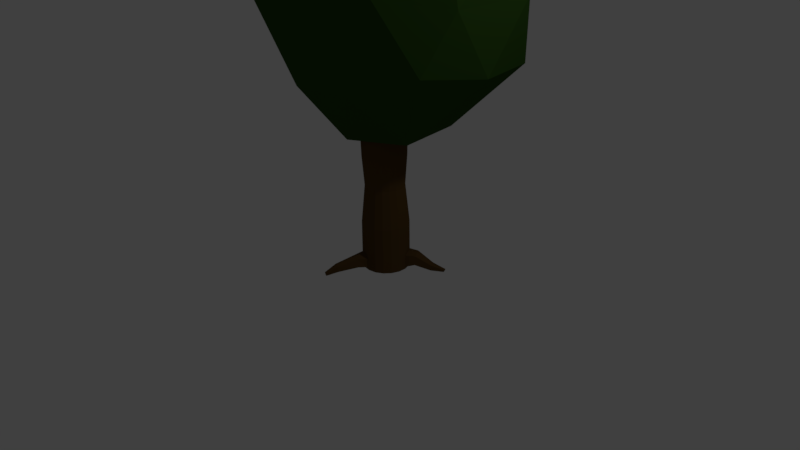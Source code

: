 # Source: simpleTree.blend  (saved by Blender 2.77.0; exported with 4.5.12 LTS)
import bpy
from mathutils import Matrix  # noqa: F401  (used for matrix-valued properties, if any)

bpy.ops.wm.read_factory_settings(use_empty=True)
scene = bpy.context.scene
scene.name = 'Scene'

# ---- collections
col_collection_1 = bpy.data.collections.new('Collection 1'); scene.collection.children.link(col_collection_1)

# ---- materials (node trees are filled in below, after node groups)
mat_trunksimple = bpy.data.materials.new('trunkSimple')
mat_trunksimple.alpha_threshold = 0.0
mat_trunksimple.diffuse_color = (0.1413, 0.06848, 0.0185, 1.0)
mat_trunksimple.specular_color = (0.05088, 0.05088, 0.05088)
mat_trunksimple.roughness = 0.5
mat_leaves = bpy.data.materials.new('leaves')
mat_leaves.alpha_threshold = 0.0
mat_leaves.diffuse_color = (0.0542, 0.1523, 0.01893, 1.0)
mat_leaves.specular_color = (0.0331, 0.0331, 0.0331)
mat_leaves.roughness = 0.5

# ---- material node trees
mat_trunksimple.use_nodes = True; mat_trunksimple.node_tree.nodes.clear()
_N = mat_trunksimple.node_tree.nodes; _L = mat_trunksimple.node_tree.links
n0 = _N.new('ShaderNodeOutputMaterial'); n0.name = 'Material Output'; n0.location = (300, 300)
n1 = _N.new('ShaderNodeBsdfDiffuse'); n1.name = 'Diffuse BSDF'; n1.location = (10, 300)
n1.inputs[0].default_value = (0.09531, 0.05286, 0.01521, 1.0)
_L.new(n1.outputs[0], n0.inputs[0])
n0.is_active_output = True
mat_leaves.use_nodes = True; mat_leaves.node_tree.nodes.clear()
_N = mat_leaves.node_tree.nodes; _L = mat_leaves.node_tree.links
n0 = _N.new('ShaderNodeOutputMaterial'); n0.name = 'Material Output'; n0.location = (300, 300)
n1 = _N.new('ShaderNodeBsdfDiffuse'); n1.name = 'Diffuse BSDF'; n1.location = (10, 300)
n1.inputs[0].default_value = (0.02878, 0.07658, 0.01092, 1.0)
_L.new(n1.outputs[0], n0.inputs[0])
n0.is_active_output = True

# ---- world
world_world = bpy.data.worlds.new('World'); scene.world = world_world
world_world.color = (0.05088, 0.05088, 0.05088)
world_world.use_sun_shadow = False
world_world.sun_shadow_jitter_overblur = 0.0
world_world.cycles.sampling_method = 'MANUAL'

# ---- cameras
cam_camera = bpy.data.cameras.new('Camera')
cam_camera.clip_end = 100.0
cam_camera.lens = 35.0
cam_camera.sensor_width = 32.0
cam_camera.sensor_height = 18.0
cam_camera.ortho_scale = 7.314
cam_camera.dof.focus_distance = 0.0

# ---- lights
light_lamp = bpy.data.lights.new('Lamp', 'POINT')
light_lamp.transmission_factor = 0.0
light_lamp.cutoff_distance = 30.0
light_lamp.energy = 100.0
light_lamp.shadow_buffer_clip_start = 1.001
light_lamp.shadow_soft_size = 0.1
light_lamp.shadow_maximum_resolution = 0.006
light_lamp.use_absolute_resolution = True

# ---- meshes
me_cylinder = bpy.data.meshes.new('Cylinder')
me_cylinder.from_pydata([(0.1263, 2.746, -0.3556), (1.231, 3.876, 0.593), (-0.3603, 3.557, 1.0), (-1.325, 3.873, -0.2398), (-0.3431, 3.846, -1.36), (1.255, 3.72, -1.09), (0.7229, 5.59, 1.232), (-0.9592, 5.414, 0.9223), (-1.054, 5.289, -1.072), (0.5729, 5.289, -1.448), (1.645, 5.475, -0.4185), (0.2561, 6.574, -0.2879), (-0.2161, 2.784, 0.4086), (0.6828, 2.912, 0.2625), (0.4471, 3.612, 0.9615), (1.438, 3.749, -0.2398), (0.5557, 2.899, -0.6005), (-0.5909, 3.027, -0.2272), (-1.026, 3.725, 0.6343), (-0.1659, 3.234, -1.031), (-0.9982, 3.749, -1.031), (0.4484, 3.713, -1.313), (1.484, 4.588, 0.3037), (1.534, 4.581, -0.7562), (-0.006302, 4.704, 1.178), (0.9525, 4.731, 1.005), (-1.654, 5.065, 0.2889), (-0.8747, 4.582, 1.185), (-0.8697, 4.717, -1.454), (-1.414, 4.581, -0.729), (1.024, 4.563, -1.412), (0.1432, 4.572, -1.588), (1.407, 5.897, 0.5043), (-0.378, 5.577, 1.355), (-1.177, 5.826, -0.2745), (-0.2946, 5.446, -1.68), (1.24, 5.587, -1.04), (0.527, 6.303, 0.6955), (1.113, 6.384, -0.2477), (-0.3723, 6.307, 0.5197), (-0.4869, 6.209, -0.863), (0.3748, 6.027, -1.157), (-9.24e-08, 1.021, -0.3054), (-9.24e-08, 1.632, -0.3054), (0.1044, 1.021, -0.287), (0.1044, 1.632, -0.287), (0.1963, 1.021, -0.2339), (0.1963, 1.632, -0.2339), (0.2645, 1.021, -0.1527), (0.2645, 1.632, -0.1527), (0.3007, 1.021, -0.05303), (0.3007, 1.632, -0.05303), (0.3007, 1.021, 0.05303), (0.3007, 1.632, 0.05303), (0.2645, 1.021, 0.1527), (0.2645, 1.632, 0.1527), (0.1963, 1.021, 0.2339), (0.1963, 1.632, 0.2339), (0.1044, 1.021, 0.287), (0.1044, 1.632, 0.287), (-4.629e-08, 1.021, 0.3054), (-4.629e-08, 1.632, 0.3054), (-0.1044, 1.021, 0.287), (-0.1044, 1.632, 0.287), (-0.1963, 1.021, 0.2339), (-0.1963, 1.632, 0.2339), (-0.2645, 1.021, 0.1527), (-0.2645, 1.632, 0.1527), (-0.3007, 1.021, 0.05303), (-0.3007, 1.632, 0.05303), (-0.3007, 1.021, -0.05303), (-0.3007, 1.632, -0.05303), (-0.2645, 1.021, -0.1527), (-0.2645, 1.632, -0.1527), (-0.1963, 1.021, -0.2339), (-0.1963, 1.632, -0.2339), (-0.1044, 1.021, -0.287), (-0.1044, 1.632, -0.287), (-2.016e-07, 3.313, -0.3054), (0.1044, 3.313, -0.287), (0.1963, 3.313, -0.2339), (0.2645, 3.313, -0.1527), (0.3007, 3.313, -0.05303), (0.3007, 3.313, 0.05303), (0.2645, 3.313, 0.1527), (0.1963, 3.313, 0.2339), (0.1044, 3.313, 0.287), (-1.555e-07, 3.313, 0.3054), (-0.1044, 3.313, 0.287), (-0.1963, 3.313, 0.2339), (-0.2645, 3.313, 0.1527), (-0.3007, 3.313, 0.05303), (-0.3007, 3.313, -0.05303), (-0.2645, 3.313, -0.1527), (-0.1963, 3.313, -0.2339), (-0.1044, 3.313, -0.287), (-9.24e-08, 1.215, -0.3054), (0.1044, 1.215, -0.287), (0.1963, 1.215, -0.2339), (0.2661, 1.243, -0.1512), (0.3007, 1.215, -0.05303), (0.3007, 1.215, 0.05303), (0.2645, 1.215, 0.1527), (0.1963, 1.215, 0.2339), (0.1044, 1.215, 0.287), (-0.01121, 1.18, 0.3045), (-0.1049, 1.237, 0.2849), (-0.1964, 1.2, 0.2377), (-0.2645, 1.215, 0.1527), (-0.3007, 1.215, 0.05303), (-0.3007, 1.215, -0.05303), (-0.2545, 1.207, -0.1605), (-0.1933, 1.245, -0.2395), (-0.1114, 1.182, -0.2859), (-3.223e-07, 4.557, -0.2623), (0.08971, 4.557, -0.2465), (0.1686, 4.557, -0.2009), (0.2272, 4.557, -0.1311), (0.2583, 4.557, -0.04555), (0.2583, 4.557, 0.04555), (0.2272, 4.557, 0.1313), (0.1688, 4.557, 0.2037), (0.09046, 4.556, 0.2547), (0.001381, 4.555, 0.2773), (-0.0878, 4.554, 0.2672), (-0.1665, 4.554, 0.224), (-0.2252, 4.554, 0.1521), (-0.2569, 4.555, 0.06099), (-0.2575, 4.556, -0.03692), (-0.2269, 4.557, -0.1281), (-0.1686, 4.557, -0.2007), (-0.08971, 4.557, -0.2465), (-0.1826, 2.534, 0.2177), (-0.2461, 2.534, 0.1421), (-0.1826, 2.534, -0.2177), (-0.09718, 2.534, -0.267), (0.2798, 2.534, -0.04934), (0.2798, 2.534, 0.04934), (-1.089e-07, 2.534, 0.2841), (-0.09718, 2.534, 0.267), (-0.2798, 2.534, -0.04934), (-0.2461, 2.534, -0.1421), (0.1826, 2.534, -0.2177), (0.2461, 2.534, -0.1421), (0.1826, 2.534, 0.2177), (0.09718, 2.534, 0.267), (-1.518e-07, 2.534, -0.2841), (0.09718, 2.534, -0.267), (-0.2798, 2.534, 0.04934), (0.2461, 2.534, 0.1421), (0.1044, 1.048, -0.287), (0.1963, 1.048, -0.2339), (0.2622, 1.034, -0.1525), (0.3007, 1.048, -0.05303), (0.3007, 1.048, 0.05303), (0.2645, 1.048, 0.1527), (0.1963, 1.048, 0.2339), (0.1044, 1.048, 0.287), (-0.01517, 1.061, 0.3159), (-0.1027, 1.038, 0.2892), (-0.1887, 1.069, 0.2398), (-0.2645, 1.048, 0.1527), (-0.3007, 1.048, 0.05303), (-0.3007, 1.048, -0.05303), (-0.2489, 1.08, -0.1599), (-0.1962, 1.046, -0.2356), (-0.105, 1.071, -0.284), (-9.24e-08, 1.048, -0.3054), (-0.429, 1.041, -0.5595), (-0.4207, 1.047, -0.5705), (-0.4082, 1.041, -0.573), (-0.3817, 1.04, -0.5077), (-0.4162, 1.021, -0.562), (-0.4047, 1.022, -0.5669), (-0.1789, 1.08, -0.3273), (-0.1801, 1.198, -0.3293), (-0.294, 1.198, -0.235), (-0.2928, 1.08, -0.233), (-0.2441, 1.079, -0.2913), (-0.2419, 1.208, -0.2992), (0.6744, 1.026, -0.4105), (0.6882, 1.029, -0.3962), (0.6923, 1.027, -0.3774), (0.6627, 0.9991, -0.403), (0.6728, 0.9961, -0.3872), (0.6805, 1.0, -0.37), (0.5396, 1.088, -0.3194), (0.5081, 1.077, -0.3554), (0.5001, 1.006, -0.3503), (0.5427, 1.049, -0.3156), (0.5454, 1.007, -0.2703), (0.5534, 1.078, -0.2754), (0.3117, 1.208, -0.2776), (0.3601, 1.066, -0.2112), (0.3937, 1.208, -0.1349), (0.367, 1.229, -0.2126), (0.3087, 1.077, -0.2756), (0.3907, 1.078, -0.133), (-0.221, 2.138, 0.1276), (-0.08728, 2.138, -0.2398), (0.2513, 2.138, 0.04431), (-0.08728, 2.138, 0.2398), (-0.221, 2.138, -0.1276), (0.221, 2.138, -0.1276), (0.08728, 2.138, 0.2398), (0.08728, 2.138, -0.2398), (-0.2513, 2.138, 0.04431), (0.221, 2.138, 0.1276), (-0.164, 2.138, 0.1955), (-0.164, 2.138, -0.1955), (0.2513, 2.138, -0.04431), (-8.921e-08, 2.138, 0.2552), (-0.2513, 2.138, -0.04431), (0.164, 2.138, -0.1955), (0.164, 2.138, 0.1955), (-1.277e-07, 2.138, -0.2552), (-0.3072, 1.029, 0.7748), (-0.3282, 1.036, 0.7702), (-0.3457, 1.029, 0.7571), (-0.3039, 0.9959, 0.7672), (-0.3242, 0.9931, 0.7616), (-0.3424, 0.9962, 0.7494), (-0.2094, 1.117, 0.6504), (-0.2071, 1.043, 0.645), (-0.2524, 1.038, 0.6363), (-0.2935, 1.044, 0.611), (-0.255, 1.134, 0.6402), (-0.2957, 1.117, 0.6163), (-0.07315, 1.077, 0.4249), (-0.2129, 1.092, 0.3732), (-0.08978, 1.186, 0.4234), (-0.1472, 1.07, 0.4125), (-0.1543, 1.205, 0.4125), (-0.2195, 1.179, 0.3712)], [], [(0, 13, 12), (1, 13, 15), (0, 12, 17), (0, 17, 19), (0, 19, 16), (1, 15, 22), (2, 14, 24), (3, 18, 26), (4, 20, 28), (5, 21, 30), (1, 22, 25), (2, 24, 27), (3, 26, 29), (4, 28, 31), (5, 30, 23), (6, 32, 37), (7, 33, 39), (8, 34, 40), (9, 35, 41), (10, 36, 38), (38, 41, 11), (38, 36, 41), (36, 9, 41), (41, 40, 11), (41, 35, 40), (35, 8, 40), (40, 39, 11), (40, 34, 39), (34, 7, 39), (39, 37, 11), (39, 33, 37), (33, 6, 37), (37, 38, 11), (37, 32, 38), (32, 10, 38), (23, 36, 10), (23, 30, 36), (30, 9, 36), (31, 35, 9), (31, 28, 35), (28, 8, 35), (29, 34, 8), (29, 26, 34), (26, 7, 34), (27, 33, 7), (27, 24, 33), (24, 6, 33), (25, 32, 6), (25, 22, 32), (22, 10, 32), (30, 31, 9), (30, 21, 31), (21, 4, 31), (28, 29, 8), (28, 20, 29), (20, 3, 29), (26, 27, 7), (26, 18, 27), (18, 2, 27), (24, 25, 6), (24, 14, 25), (14, 1, 25), (22, 23, 10), (22, 15, 23), (15, 5, 23), (16, 21, 5), (16, 19, 21), (19, 4, 21), (19, 20, 4), (19, 17, 20), (17, 3, 20), (17, 18, 3), (17, 12, 18), (12, 2, 18), (15, 16, 5), (15, 13, 16), (13, 0, 16), (12, 14, 2), (12, 13, 14), (13, 1, 14), (96, 43, 45, 97), (97, 45, 47, 98), (98, 47, 49, 99), (99, 49, 51, 100), (100, 51, 53, 101), (101, 53, 55, 102), (102, 55, 57, 103), (103, 57, 59, 104), (104, 59, 61, 105), (105, 61, 63, 106), (106, 63, 65, 107), (107, 65, 67, 108), (108, 67, 69, 109), (109, 69, 71, 110), (110, 71, 73, 111), (111, 73, 75, 112), (133, 132, 89, 90), (112, 75, 77, 113), (113, 77, 43, 96), (42, 44, 46, 48, 50, 52, 54, 56, 58, 60, 62, 64, 66, 68, 70, 72, 74, 76), (84, 83, 119, 120), (135, 134, 94, 95), (137, 136, 82, 83), (139, 138, 87, 88), (141, 140, 92, 93), (143, 142, 80, 81), (145, 144, 85, 86), (147, 146, 78, 79), (148, 133, 90, 91), (146, 135, 95, 78), (149, 137, 83, 84), (132, 139, 88, 89), (134, 141, 93, 94), (136, 143, 81, 82), (138, 145, 86, 87), (140, 148, 91, 92), (142, 147, 79, 80), (144, 149, 84, 85), (166, 113, 96, 167), (177, 176, 168, 171), (175, 174, 173, 170), (163, 110, 111, 164), (162, 109, 110, 163), (161, 108, 109, 162), (160, 107, 108, 161), (225, 224, 220, 221), (223, 222, 216, 219), (157, 104, 105, 158), (156, 103, 104, 157), (155, 102, 103, 156), (154, 101, 102, 155), (153, 100, 101, 154), (189, 188, 183, 184), (187, 186, 181, 180), (150, 97, 98, 151), (167, 96, 97, 150), (115, 114, 131, 130, 129, 128, 127, 126, 125, 124, 123, 122, 121, 120, 119, 118, 117, 116), (92, 91, 127, 128), (85, 84, 120, 121), (93, 92, 128, 129), (86, 85, 121, 122), (79, 78, 114, 115), (94, 93, 129, 130), (87, 86, 122, 123), (80, 79, 115, 116), (95, 94, 130, 131), (88, 87, 123, 124), (81, 80, 116, 117), (78, 95, 131, 114), (89, 88, 124, 125), (82, 81, 117, 118), (90, 89, 125, 126), (83, 82, 118, 119), (91, 90, 126, 127), (214, 207, 149, 144), (213, 205, 147, 142), (212, 206, 148, 140), (211, 204, 145, 138), (210, 203, 143, 136), (209, 202, 141, 134), (208, 201, 139, 132), (207, 200, 137, 149), (215, 199, 135, 146), (206, 198, 133, 148), (205, 215, 146, 147), (204, 214, 144, 145), (203, 213, 142, 143), (202, 212, 140, 141), (201, 211, 138, 139), (200, 210, 136, 137), (199, 209, 134, 135), (198, 208, 132, 133), (42, 167, 150, 44), (44, 150, 151, 46), (46, 151, 152, 48), (48, 152, 153, 50), (50, 153, 154, 52), (52, 154, 155, 54), (54, 155, 156, 56), (56, 156, 157, 58), (58, 157, 158, 60), (60, 158, 159, 62), (62, 159, 160, 64), (64, 160, 161, 66), (66, 161, 162, 68), (68, 162, 163, 70), (70, 163, 164, 72), (72, 164, 165, 74), (74, 165, 166, 76), (76, 166, 167, 42), (172, 169, 170, 173), (171, 168, 169, 172), (174, 178, 172, 173), (179, 175, 170, 169), (178, 177, 171, 172), (176, 179, 169, 168), (111, 112, 179, 176), (165, 164, 177, 178), (112, 113, 175, 179), (166, 165, 178, 174), (113, 166, 174, 175), (164, 111, 176, 177), (184, 181, 182, 185), (183, 180, 181, 184), (191, 190, 185, 182), (186, 191, 182, 181), (188, 187, 180, 183), (190, 189, 184, 185), (197, 193, 189, 190), (196, 192, 187, 188), (195, 194, 191, 186), (194, 197, 190, 191), (192, 195, 186, 187), (193, 196, 188, 189), (152, 151, 196, 193), (98, 99, 195, 192), (100, 153, 197, 194), (99, 100, 194, 195), (151, 98, 192, 196), (153, 152, 193, 197), (67, 65, 208, 198), (77, 75, 209, 199), (53, 51, 210, 200), (63, 61, 211, 201), (73, 71, 212, 202), (49, 47, 213, 203), (59, 57, 214, 204), (45, 43, 215, 205), (69, 67, 198, 206), (43, 77, 199, 215), (55, 53, 200, 207), (65, 63, 201, 208), (75, 73, 202, 209), (51, 49, 203, 210), (61, 59, 204, 211), (71, 69, 206, 212), (47, 45, 205, 213), (57, 55, 207, 214), (220, 217, 218, 221), (219, 216, 217, 220), (222, 226, 217, 216), (224, 223, 219, 220), (226, 227, 218, 217), (227, 225, 221, 218), (233, 229, 225, 227), (232, 233, 227, 226), (231, 228, 223, 224), (230, 232, 226, 222), (228, 230, 222, 223), (229, 231, 224, 225), (160, 159, 231, 229), (158, 105, 230, 228), (105, 106, 232, 230), (159, 158, 228, 231), (106, 107, 233, 232), (107, 160, 229, 233)])
me_cylinder.polygons.foreach_set('material_index', [1, 1, 1, 1, 1, 1, 1, 1, 1, 1, 1, 1, 1, 1, 1, 1, 1, 1, 1, 1, 1, 1, 1, 1, 1, 1, 1, 1, 1, 1, 1, 1, 1, 1, 1, 1, 1, 1, 1, 1, 1, 1, 1, 1, 1, 1, 1, 1, 1, 1, 1, 1, 1, 1, 1, 1, 1, 1, 1, 1, 1, 1, 1, 1, 1, 1, 1, 1, 1, 1, 1, 1, 1, 1, 1, 1, 1, 1, 1, 1, 0, 0, 0, 0, 0, 0, 0, 0, 0, 0, 0, 0, 0, 0, 0, 0, 0, 0, 0, 0, 0, 0, 0, 0, 0, 0, 0, 0, 0, 0, 0, 0, 0, 0, 0, 0, 0, 0, 0, 0, 0, 0, 0, 0, 0, 0, 0, 0, 0, 0, 0, 0, 0, 0, 0, 0, 0, 0, 0, 0, 0, 0, 0, 0, 0, 0, 0, 0, 0, 0, 0, 0, 0, 0, 0, 0, 0, 0, 0, 0, 0, 0, 0, 0, 0, 0, 0, 0, 0, 0, 0, 0, 0, 0, 0, 0, 0, 0, 0, 0, 0, 0, 0, 0, 0, 0, 0, 0, 0, 0, 0, 0, 0, 0, 0, 0, 0, 0, 0, 0, 0, 0, 0, 0, 0, 0, 0, 0, 0, 0, 0, 0, 0, 0, 0, 0, 0, 0, 0, 0, 0, 0, 0, 0, 0, 0, 0, 0, 0, 0, 0, 0, 0, 0, 0, 0, 0, 0, 0, 0, 0, 0, 0, 0, 0, 0, 0, 0, 0, 0, 0, 0, 0, 0, 0, 0])
me_cylinder.materials.append(mat_trunksimple)
me_cylinder.materials.append(mat_leaves)
me_cylinder.use_remesh_preserve_volume = False
me_cylinder.use_remesh_preserve_attributes = False
me_cylinder.use_mirror_vertex_groups = False
me_cylinder.update()

# ---- objects
ob_cylinder = bpy.data.objects.new('Cylinder', me_cylinder)
ob_lamp = bpy.data.objects.new('Lamp', light_lamp)
ob_camera = bpy.data.objects.new('Camera', cam_camera)

# ---- transforms, parenting, visibility, modifiers, constraints
ob_cylinder.location = (0.01919, 0.1504, -1.271)
ob_cylinder.rotation_euler = (1.571, 0.0, 0.0)
ob_cylinder.lineart.crease_threshold = 0.0
ob_lamp.location = (4.098, 0.933, 5.859)
ob_lamp.rotation_euler = (0.6503, 0.05522, 1.866)
ob_lamp.lock_rotations_4d = False
ob_lamp.empty_display_type = 'ARROWS'
ob_lamp.color = (0.0, 0.0, 0.0, 0.0)
ob_lamp.lineart.crease_threshold = 0.0
ob_camera.location = (7.503, -6.58, 5.298)
ob_camera.rotation_euler = (1.109, 0.01082, 0.8149)
ob_camera.lock_rotations_4d = False
ob_camera.empty_display_type = 'ARROWS'
ob_camera.color = (0.0, 0.0, 0.0, 0.0)
ob_camera.display_type = 'WIRE'
ob_camera.lineart.crease_threshold = 0.0

# ---- collection membership
col_collection_1.objects.link(ob_cylinder)
col_collection_1.objects.link(ob_lamp)
col_collection_1.objects.link(ob_camera)

# ---- scene / render settings (as saved in the file)
scene.camera = ob_camera
scene.frame_start = 1; scene.frame_end = 250; scene.frame_set(1)
scene.render.engine = 'CYCLES'
scene.render.resolution_percentage = 50
scene.render.dither_intensity = 0.0
scene.cycles.use_denoising = False
scene.cycles.samples = 128
scene.cycles.sampling_pattern = 'TABULATED_SOBOL'
scene.cycles.light_sampling_threshold = 0.0
scene.cycles.use_adaptive_sampling = False
scene.cycles.use_light_tree = False
scene.cycles.blur_glossy = 0.0
scene.cycles.sample_clamp_indirect = 0.0
scene.view_settings.view_transform = 'Standard'
bpy.context.view_layer.update()
